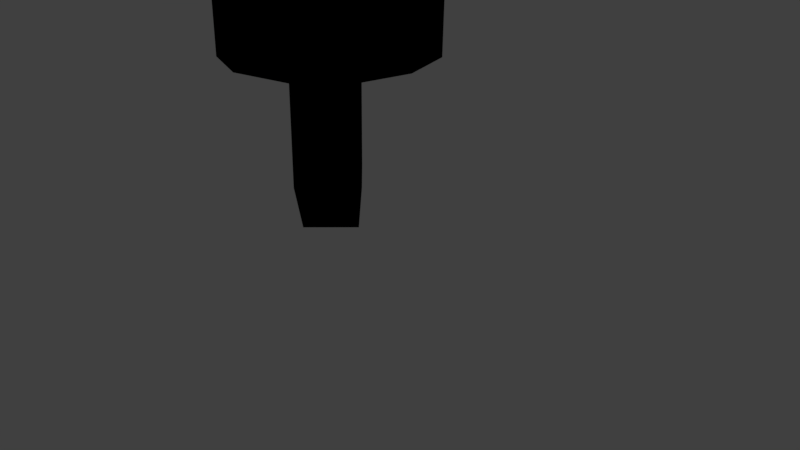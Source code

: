 # Source: Mushroom1.blend  (saved by Blender 2.79.0; exported with 4.5.12 LTS)
import bpy
from mathutils import Matrix  # noqa: F401  (used for matrix-valued properties, if any)

bpy.ops.wm.read_factory_settings(use_empty=True)
scene = bpy.context.scene
scene.name = 'Scene'

# ---- collections
col_collection_1 = bpy.data.collections.new('Collection 1'); scene.collection.children.link(col_collection_1)

# ---- images (referenced by path relative to the original .blend; pixels are not part of the script)
import os
ASSET_DIR = os.environ.get("B2B_ASSET_DIR", "")  # directory of the original .blend (textures are referenced by path, not embedded)
HERE = os.path.dirname(os.path.abspath(__file__))  # packed textures are extracted next to this script under _unpacked/

def load_image(name, relpath, width, height, colorspace="sRGB"):
    """Load a texture the original file referenced (path relative to the .blend, or extracted next to this script)."""
    p = next((c for c in (os.path.join(HERE, relpath), os.path.join(ASSET_DIR, relpath)) if relpath and os.path.exists(c)), "")
    if p:
        img = bpy.data.images.load(p, check_existing=True)
        img.name = name
    else:  # same state as the original file: an image datablock whose file is absent (Cycles renders it pink)
        img = bpy.data.images.new(name, width, height)
        img.source = "FILE"
        img.filepath = "//" + (relpath or name)
    img.colorspace_settings.name = colorspace
    return img
img_mushroom_normal = load_image('Mushroom Normal', 'Mushroom Texture.png', 1024, 1024, 'sRGB')

# ---- materials (node trees are filled in below, after node groups)
mat_mushroom = bpy.data.materials.new('Mushroom')
mat_mushroom.alpha_threshold = 0.0
mat_mushroom.roughness = 0.5

# ---- material node trees
mat_mushroom.use_nodes = True; mat_mushroom.node_tree.nodes.clear()
_N = mat_mushroom.node_tree.nodes; _L = mat_mushroom.node_tree.links
n0 = _N.new('NodeUndefined'); n0.name = 'Output'; n0.location = (300, 300)
n0.inputs[1].default_value = 1.0
n1 = _N.new('NodeUndefined'); n1.name = 'Material'; n1.location = (10, 300)
n1.inputs[1].default_value = (0.0, 0.0, 0.0, 1.0)
n1.inputs[2].default_value = 0.0
n1.inputs[3].default_value = (0.0, 0.0, 0.0)
n2 = _N.new('ShaderNodeTexImage'); n2.name = 'Image Texture'; n2.location = (-225, 261)
n2.width = 140
n2.image = img_mushroom_normal
_L.new(n1.outputs[0], n0.inputs[0])
_L.new(n2.outputs[0], n1.inputs[0])

# ---- world
world_world = bpy.data.worlds.new('World'); scene.world = world_world
world_world.color = (0.05088, 0.05088, 0.05088)
world_world.use_sun_shadow = False
world_world.sun_shadow_jitter_overblur = 0.0
world_world.cycles.sampling_method = 'MANUAL'

# ---- cameras
cam_camera = bpy.data.cameras.new('Camera')
cam_camera.clip_end = 100.0
cam_camera.lens = 35.0
cam_camera.sensor_width = 32.0
cam_camera.sensor_height = 18.0
cam_camera.ortho_scale = 7.314
cam_camera.dof.focus_distance = 0.0

# ---- lights
light_lamp = bpy.data.lights.new('Lamp', 'POINT')
light_lamp.transmission_factor = 0.0
light_lamp.cutoff_distance = 30.0
light_lamp.energy = 100.0
light_lamp.shadow_buffer_clip_start = 1.001
light_lamp.shadow_soft_size = 0.1
light_lamp.shadow_maximum_resolution = 0.006
light_lamp.use_absolute_resolution = True

# ---- meshes
me_cube = bpy.data.meshes.new('Cube')
me_cube.from_pydata([(1.257, 1.26, -1.375), (1.277, -0.5817, -1.379), (-0.5573, -0.5989, -1.375), (-0.5159, 1.184, -1.373), (0.7527, 0.7287, 0.8584), (0.7318, -0.0505, 0.8666), (-0.01711, -0.05081, 0.8564), (-0.03717, 0.7086, 0.8624), (1.622, 0.6639, -1.379), (1.622, -0.002776, -1.379), (0.68, 1.521, -1.372), (0.01338, 1.521, -1.372), (1.257, 1.26, -0.7079), (0.7489, 0.7325, -0.5765), (0.6851, -0.9435, -1.379), (0.01841, -0.9435, -1.379), (1.277, -0.5817, -0.7127), (0.728, -0.04662, -0.5686), (-0.8827, -0.008366, -1.371), (-0.8827, 0.6583, -1.371), (-0.5573, -0.5989, -0.7086), (-0.0208, -0.04709, -0.5428), (-0.5159, 1.184, -0.7066), (-0.04094, 0.7124, -0.5673), (0.7498, 0.6639, 0.8696), (0.7498, -0.00275, 0.8696), (0.686, 0.7427, 0.8677), (0.01934, 0.7427, 0.8677), (0.6859, -0.0567, 0.8624), (0.01925, -0.0567, 0.8624), (-0.02717, -0.009615, 0.8628), (-0.02717, 0.6571, 0.8628), (0.6821, 0.7465, -0.581), (0.01547, 0.7465, -0.581), (0.68, 1.521, -0.7052), (0.01338, 1.521, -0.7052), (-0.8827, -0.008366, -0.7047), (-0.8827, 0.6583, -0.7047), (-0.03095, -0.0058, -0.5546), (-0.03095, 0.6609, -0.5546), (0.6851, -0.9435, -0.7127), (0.01841, -0.9435, -0.7127), (0.6821, -0.0529, -0.555), (0.01547, -0.0529, -0.555), (1.622, 0.6639, -0.7126), (1.622, -0.002776, -0.7126), (0.7458, 0.668, -0.5559), (0.7458, 0.001286, -0.5559), (0.6942, 0.6487, 1.386), (0.6942, -0.01801, 1.386), (0.02758, 0.6487, 1.386), (0.02758, -0.01801, 1.386), (0.6745, 0.6686, -1.855), (0.007836, 0.6686, -1.855), (0.6745, 0.0019, -1.855), (0.007836, 0.0019, -1.855)], [], [(55, 15, 2, 18), (51, 30, 6, 29), (47, 25, 5, 17), (43, 29, 6, 21), (39, 31, 7, 23), (35, 11, 3, 22), (27, 33, 23, 7), (33, 35, 22, 23), (4, 13, 32, 26), (26, 32, 33, 27), (13, 12, 34, 32), (32, 34, 35, 33), (12, 0, 10, 34), (34, 10, 11, 35), (19, 37, 22, 3), (37, 39, 23, 22), (2, 20, 36, 18), (18, 36, 37, 19), (20, 21, 38, 36), (36, 38, 39, 37), (21, 6, 30, 38), (38, 30, 31, 39), (15, 41, 20, 2), (41, 43, 21, 20), (1, 16, 40, 14), (14, 40, 41, 15), (16, 17, 42, 40), (40, 42, 43, 41), (17, 5, 28, 42), (42, 28, 29, 43), (9, 45, 16, 1), (45, 47, 17, 16), (0, 12, 44, 8), (8, 44, 45, 9), (12, 13, 46, 44), (44, 46, 47, 45), (13, 4, 24, 46), (46, 24, 25, 47), (25, 49, 28, 5), (49, 51, 29, 28), (4, 26, 48, 24), (24, 48, 49, 25), (26, 27, 50, 48), (48, 50, 51, 49), (27, 7, 31, 50), (50, 31, 30, 51), (11, 53, 19, 3), (53, 55, 18, 19), (0, 8, 52, 10), (10, 52, 53, 11), (8, 9, 54, 52), (52, 54, 55, 53), (9, 1, 14, 54), (54, 14, 15, 55)])
_uv = me_cube.uv_layers.new(name='UVMap')
_uv.uv.foreach_set('vector', [0.1575, 0.3174, 0.01418, 0.3174, 0.0564, 0.2369, 0.13, 0.1829, 0.9475, 0.8864, 0.9475, 0.8152, 0.9527, 0.8125, 0.9564, 0.8159, 0.9549, 0.576, 0.9549, 0.7691, 0.948, 0.7687, 0.948, 0.5743, 0.1378, 0.3458, 0.1378, 0.5377, 0.1328, 0.5369, 0.1328, 0.3474, 0.9196, 0.576, 0.9196, 0.768, 0.9125, 0.7679, 0.9125, 0.5743, 0.6179, 0.9018, 0.5276, 0.9018, 0.5274, 0.8168, 0.6177, 0.8168, 0.1378, 0.8812, 0.1378, 0.685, 0.1467, 0.6868, 0.1467, 0.8805, 0.861, 0.239, 0.9512, 0.1829, 0.9512, 0.2679, 0.8607, 0.2481, 0.4886, 0.84, 0.4885, 0.6457, 0.4978, 0.645, 0.4978, 0.8412, 0.3548, 0.3794, 0.3548, 0.1831, 0.4451, 0.1829, 0.4451, 0.3791, 0.6629, 0.7272, 0.7581, 0.6939, 0.7581, 0.7797, 0.6611, 0.7363, 0.646, 0.5142, 0.646, 0.408, 0.7363, 0.4077, 0.7363, 0.514, 0.7868, 0.8125, 0.8771, 0.8125, 0.8767, 0.8983, 0.7864, 0.8983, 0.2762, 0.8943, 0.1859, 0.8943, 0.1859, 0.804, 0.2762, 0.804, 0.8991, 0.101, 0.8088, 0.101, 0.809, 0.01418, 0.8993, 0.01418, 0.5921, 0.2922, 0.6887, 0.3584, 0.6834, 0.3634, 0.5921, 0.379, 0.5274, 0.6966, 0.6177, 0.6971, 0.6177, 0.7885, 0.5274, 0.7879, 0.7939, 0.6646, 0.7939, 0.5743, 0.8842, 0.5743, 0.8842, 0.6646, 0.1859, 0.6843, 0.2882, 0.7145, 0.2892, 0.7204, 0.1859, 0.7757, 0.01418, 0.5663, 0.1313, 0.5663, 0.1316, 0.6566, 0.01444, 0.6566, 0.3103, 0.3456, 0.3103, 0.5351, 0.3045, 0.536, 0.3045, 0.344, 0.5392, 0.1045, 0.3472, 0.1045, 0.3474, 0.01418, 0.5394, 0.01418, 0.8324, 0.1829, 0.8318, 0.2732, 0.741, 0.2732, 0.7415, 0.1829, 0.3548, 0.645, 0.4602, 0.7075, 0.4588, 0.7125, 0.3548, 0.7359, 0.7804, 0.01418, 0.7804, 0.1045, 0.6864, 0.1045, 0.6864, 0.01418, 0.1045, 0.8036, 0.1045, 0.8939, 0.01418, 0.8939, 0.01418, 0.8036, 0.5274, 0.5743, 0.63, 0.5998, 0.6327, 0.6057, 0.5274, 0.6683, 0.5678, 0.137, 0.5678, 0.01447, 0.6581, 0.01418, 0.6581, 0.1367, 0.9858, 0.1829, 0.9858, 0.3773, 0.9796, 0.3767, 0.9796, 0.1847, 0.1045, 0.346, 0.1045, 0.538, 0.01418, 0.5377, 0.01418, 0.3458, 0.446, 0.7643, 0.4461, 0.8546, 0.3548, 0.8546, 0.3548, 0.7643, 0.7655, 0.6655, 0.6611, 0.6053, 0.6626, 0.5984, 0.7655, 0.5743, 0.1088, 0.685, 0.1094, 0.7753, 0.01478, 0.7753, 0.01418, 0.685, 0.7514, 0.808, 0.7514, 0.8983, 0.6611, 0.8983, 0.6611, 0.808, 0.6636, 0.2638, 0.5927, 0.1921, 0.5921, 0.1829, 0.7126, 0.1829, 0.3064, 0.656, 0.1859, 0.656, 0.1863, 0.5657, 0.3068, 0.5657, 0.3263, 0.6843, 0.3263, 0.8787, 0.3175, 0.8802, 0.3176, 0.6871, 0.2762, 0.344, 0.2762, 0.5371, 0.1859, 0.5373, 0.1859, 0.3442, 0.4978, 0.8738, 0.4865, 0.9433, 0.4865, 0.8722, 0.4923, 0.8696, 0.8085, 0.379, 0.7182, 0.379, 0.7171, 0.3079, 0.8074, 0.3079, 0.9122, 0.8125, 0.9192, 0.8187, 0.9054, 0.8887, 0.9054, 0.8183, 0.9292, 0.3079, 0.9271, 0.3782, 0.8368, 0.3782, 0.8389, 0.3079, 0.8833, 0.498, 0.8833, 0.4077, 0.9547, 0.4088, 0.9547, 0.4991, 0.855, 0.498, 0.7647, 0.498, 0.7647, 0.4077, 0.855, 0.4077, 0.9277, 0.01791, 0.9358, 0.01418, 0.9408, 0.01923, 0.9277, 0.08926, 0.3548, 0.884, 0.426, 0.8829, 0.426, 0.9732, 0.3548, 0.9743, 0.3188, 0.1483, 0.1861, 0.1483, 0.2152, 0.01418, 0.2786, 0.07346, 0.6177, 0.5459, 0.5274, 0.545, 0.5274, 0.4077, 0.6177, 0.4086, 0.2661, 0.2134, 0.3264, 0.2863, 0.1859, 0.3156, 0.1859, 0.1829, 0.488, 0.6167, 0.3553, 0.6167, 0.3548, 0.5264, 0.4875, 0.5264, 0.4734, 0.1833, 0.5637, 0.1829, 0.5637, 0.3265, 0.4734, 0.3269, 0.8767, 0.7842, 0.7864, 0.7842, 0.7864, 0.6939, 0.8767, 0.6939, 0.1578, 0.01418, 0.1164, 0.09552, 0.04325, 0.1546, 0.01418, 0.01418, 0.4981, 0.498, 0.3548, 0.498, 0.3557, 0.4077, 0.499, 0.4077])
me_cube.materials.append(mat_mushroom)
me_cube.use_remesh_preserve_volume = False
me_cube.use_remesh_preserve_attributes = False
me_cube.use_mirror_vertex_groups = False
me_cube.use_paint_bone_selection = False
me_cube.use_paint_mask = True
me_cube.update()

# ---- objects
ob_cube = bpy.data.objects.new('Cube', me_cube)
ob_lamp = bpy.data.objects.new('Lamp', light_lamp)
ob_camera = bpy.data.objects.new('Camera', cam_camera)

# ---- transforms, parenting, visibility, modifiers, constraints
ob_cube.location = (-0.2067, 0.03355, 2.027)
ob_cube.rotation_euler = (3.126, 0.01591, -0.7227)
ob_cube.lock_rotations_4d = False
ob_cube.empty_display_type = 'ARROWS'
ob_cube.lineart.crease_threshold = 0.0
ob_lamp.location = (4.076, 1.005, 5.904)
ob_lamp.rotation_euler = (0.6503, 0.05522, 1.866)
ob_lamp.lock_rotations_4d = False
ob_lamp.empty_display_type = 'ARROWS'
ob_lamp.color = (0.0, 0.0, 0.0, 0.0)
ob_lamp.lineart.crease_threshold = 0.0
ob_camera.location = (7.481, -6.508, 5.344)
ob_camera.rotation_euler = (1.109, 0.0, 0.8149)
ob_camera.lock_rotations_4d = False
ob_camera.empty_display_type = 'ARROWS'
ob_camera.color = (0.0, 0.0, 0.0, 0.0)
ob_camera.display_type = 'WIRE'
ob_camera.lineart.crease_threshold = 0.0

# ---- collection membership
col_collection_1.objects.link(ob_cube)
col_collection_1.objects.link(ob_lamp)
col_collection_1.objects.link(ob_camera)

# ---- scene / render settings (as saved in the file)
scene.camera = ob_camera
scene.frame_start = 1; scene.frame_end = 250; scene.frame_set(1)
scene.render.engine = 'CYCLES'
scene.render.resolution_percentage = 50
scene.render.dither_intensity = 0.0
scene.cycles.use_denoising = False
scene.cycles.samples = 128
scene.cycles.sampling_pattern = 'TABULATED_SOBOL'
scene.cycles.use_adaptive_sampling = False
scene.cycles.use_light_tree = False
scene.cycles.blur_glossy = 0.0
scene.cycles.sample_clamp_indirect = 0.0
scene.view_settings.view_transform = 'Standard'
bpy.context.view_layer.update()
